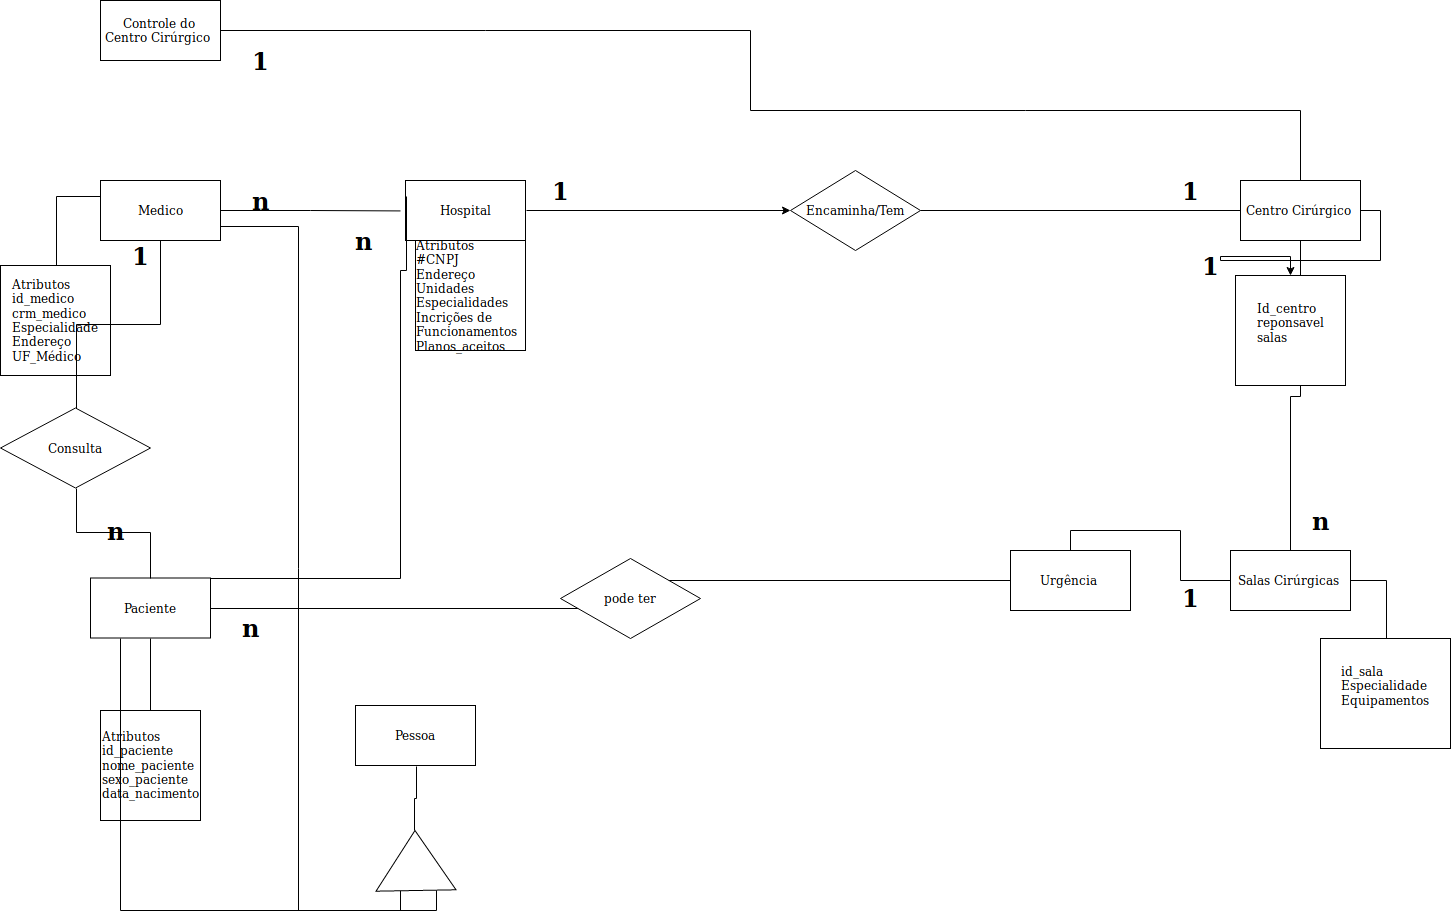

The diagram above was exported from draw.io. Its source (the exported page's mxGraphModel, read from the mxfile embedded in the PNG):
<mxGraphModel dx="1546" dy="932" grid="1" gridSize="10" guides="1" tooltips="1" connect="1" arrows="1" fold="1" page="1" pageScale="1" pageWidth="827" pageHeight="1169" math="0" shadow="0">
  <root>
    <mxCell id="0" />
    <mxCell id="1" parent="0" />
    <mxCell id="evg5fHQ2gOixRksqI1i6-25" style="edgeStyle=orthogonalEdgeStyle;rounded=0;orthogonalLoop=1;jettySize=auto;html=1;exitX=1;exitY=0.5;exitDx=0;exitDy=0;endArrow=none;endFill=0;" parent="1" source="evg5fHQ2gOixRksqI1i6-30" target="evg5fHQ2gOixRksqI1i6-2" edge="1">
      <mxGeometry relative="1" as="geometry" />
    </mxCell>
    <mxCell id="sQIwM5UHEZrxDZGQ7wRn-8" style="edgeStyle=orthogonalEdgeStyle;shape=link;rounded=0;orthogonalLoop=1;jettySize=auto;html=1;entryX=0.344;entryY=-0.009;entryDx=0;entryDy=0;entryPerimeter=0;shadow=0;strokeColor=none;" parent="1" source="evg5fHQ2gOixRksqI1i6-1" target="evg5fHQ2gOixRksqI1i6-17" edge="1">
      <mxGeometry relative="1" as="geometry" />
    </mxCell>
    <mxCell id="evg5fHQ2gOixRksqI1i6-1" value="Hospital" style="rounded=0;whiteSpace=wrap;html=1;" parent="1" vertex="1">
      <mxGeometry x="425" y="300" width="120" height="60" as="geometry" />
    </mxCell>
    <mxCell id="evg5fHQ2gOixRksqI1i6-19" style="edgeStyle=orthogonalEdgeStyle;rounded=0;orthogonalLoop=1;jettySize=auto;html=1;exitX=1;exitY=0.5;exitDx=0;exitDy=0;" parent="1" source="evg5fHQ2gOixRksqI1i6-2" target="evg5fHQ2gOixRksqI1i6-16" edge="1">
      <mxGeometry relative="1" as="geometry" />
    </mxCell>
    <mxCell id="evg5fHQ2gOixRksqI1i6-2" value="Centro Cirúrgico&amp;nbsp;" style="rounded=0;whiteSpace=wrap;html=1;" parent="1" vertex="1">
      <mxGeometry x="1260" y="300" width="120" height="60" as="geometry" />
    </mxCell>
    <mxCell id="evg5fHQ2gOixRksqI1i6-32" style="edgeStyle=orthogonalEdgeStyle;rounded=0;orthogonalLoop=1;jettySize=auto;html=1;endArrow=none;endFill=0;" parent="1" source="evg5fHQ2gOixRksqI1i6-3" target="evg5fHQ2gOixRksqI1i6-2" edge="1">
      <mxGeometry relative="1" as="geometry" />
    </mxCell>
    <mxCell id="evg5fHQ2gOixRksqI1i6-3" value="Salas Cirúrgicas&amp;nbsp;" style="rounded=0;whiteSpace=wrap;html=1;" parent="1" vertex="1">
      <mxGeometry x="1250" y="670" width="120" height="60" as="geometry" />
    </mxCell>
    <mxCell id="sQIwM5UHEZrxDZGQ7wRn-7" style="edgeStyle=orthogonalEdgeStyle;rounded=0;orthogonalLoop=1;jettySize=auto;html=1;exitX=1;exitY=0.5;exitDx=0;exitDy=0;shadow=0;endArrow=none;endFill=0;" parent="1" source="evg5fHQ2gOixRksqI1i6-5" edge="1">
      <mxGeometry relative="1" as="geometry">
        <mxPoint x="420" y="330.42857142857144" as="targetPoint" />
      </mxGeometry>
    </mxCell>
    <mxCell id="evg5fHQ2gOixRksqI1i6-5" value="Medico" style="rounded=0;whiteSpace=wrap;html=1;" parent="1" vertex="1">
      <mxGeometry x="120" y="300" width="120" height="60" as="geometry" />
    </mxCell>
    <mxCell id="evg5fHQ2gOixRksqI1i6-22" style="edgeStyle=orthogonalEdgeStyle;rounded=0;orthogonalLoop=1;jettySize=auto;html=1;entryX=0;entryY=0.25;entryDx=0;entryDy=0;endArrow=none;endFill=0;exitX=0.75;exitY=0;exitDx=0;exitDy=0;" parent="1" source="evg5fHQ2gOixRksqI1i6-6" target="evg5fHQ2gOixRksqI1i6-1" edge="1">
      <mxGeometry relative="1" as="geometry">
        <Array as="points">
          <mxPoint x="420" y="698" />
          <mxPoint x="420" y="390" />
          <mxPoint x="426" y="390" />
        </Array>
        <mxPoint x="220" y="668" as="sourcePoint" />
      </mxGeometry>
    </mxCell>
    <mxCell id="evg5fHQ2gOixRksqI1i6-23" style="edgeStyle=orthogonalEdgeStyle;rounded=0;orthogonalLoop=1;jettySize=auto;html=1;endArrow=none;endFill=0;" parent="1" source="evg5fHQ2gOixRksqI1i6-6" target="evg5fHQ2gOixRksqI1i6-15" edge="1">
      <mxGeometry relative="1" as="geometry" />
    </mxCell>
    <mxCell id="evg5fHQ2gOixRksqI1i6-6" value="Paciente" style="rounded=0;whiteSpace=wrap;html=1;" parent="1" vertex="1">
      <mxGeometry x="110" y="697.5" width="120" height="60" as="geometry" />
    </mxCell>
    <mxCell id="evg5fHQ2gOixRksqI1i6-9" style="edgeStyle=orthogonalEdgeStyle;rounded=0;orthogonalLoop=1;jettySize=auto;html=1;entryX=0.5;entryY=0;entryDx=0;entryDy=0;endArrow=none;endFill=0;" parent="1" source="evg5fHQ2gOixRksqI1i6-7" target="evg5fHQ2gOixRksqI1i6-2" edge="1">
      <mxGeometry relative="1" as="geometry">
        <mxPoint x="1320" y="260" as="targetPoint" />
        <Array as="points">
          <mxPoint x="770" y="150" />
          <mxPoint x="770" y="230" />
          <mxPoint x="1320" y="230" />
        </Array>
      </mxGeometry>
    </mxCell>
    <mxCell id="evg5fHQ2gOixRksqI1i6-7" value="Controle do Centro Cirúrgico&amp;nbsp;" style="rounded=0;whiteSpace=wrap;html=1;" parent="1" vertex="1">
      <mxGeometry x="120" y="120" width="120" height="60" as="geometry" />
    </mxCell>
    <mxCell id="evg5fHQ2gOixRksqI1i6-8" style="edgeStyle=orthogonalEdgeStyle;rounded=0;orthogonalLoop=1;jettySize=auto;html=1;exitX=0.5;exitY=1;exitDx=0;exitDy=0;" parent="1" source="evg5fHQ2gOixRksqI1i6-2" target="evg5fHQ2gOixRksqI1i6-2" edge="1">
      <mxGeometry relative="1" as="geometry" />
    </mxCell>
    <mxCell id="evg5fHQ2gOixRksqI1i6-10" value="&lt;div style=&quot;text-align: left&quot;&gt;&lt;span&gt;Atributos&lt;/span&gt;&lt;/div&gt;&lt;div style=&quot;text-align: left&quot;&gt;&lt;span&gt;id_paciente&lt;/span&gt;&lt;/div&gt;&lt;div style=&quot;text-align: left&quot;&gt;nome_paciente&lt;/div&gt;&lt;div style=&quot;text-align: left&quot;&gt;sexo_paciente&lt;/div&gt;&lt;div style=&quot;text-align: left&quot;&gt;data_nacimento&lt;/div&gt;" style="shape=internalStorage;whiteSpace=wrap;html=1;backgroundOutline=1;dx=0;dy=0;" parent="1" vertex="1">
      <mxGeometry x="120" y="830" width="100" height="110" as="geometry" />
    </mxCell>
    <mxCell id="sQIwM5UHEZrxDZGQ7wRn-6" style="edgeStyle=orthogonalEdgeStyle;rounded=0;orthogonalLoop=1;jettySize=auto;html=1;exitX=0.5;exitY=0;exitDx=0;exitDy=0;entryX=0;entryY=0.25;entryDx=0;entryDy=0;shadow=0;endArrow=none;endFill=0;" parent="1" source="evg5fHQ2gOixRksqI1i6-11" target="evg5fHQ2gOixRksqI1i6-5" edge="1">
      <mxGeometry relative="1" as="geometry" />
    </mxCell>
    <mxCell id="evg5fHQ2gOixRksqI1i6-11" value="&lt;div style=&quot;text-align: left&quot;&gt;Atributos &lt;br&gt;id_medico&lt;/div&gt;&lt;div style=&quot;text-align: left&quot;&gt;crm_medico&lt;/div&gt;&lt;div style=&quot;text-align: left&quot;&gt;Especialidade&lt;/div&gt;&lt;div style=&quot;text-align: left&quot;&gt;Endereço&lt;/div&gt;&lt;div style=&quot;text-align: left&quot;&gt;UF_Médico&lt;/div&gt;" style="shape=internalStorage;whiteSpace=wrap;html=1;backgroundOutline=1;dx=0;dy=0;" parent="1" vertex="1">
      <mxGeometry x="20" y="385" width="110" height="110" as="geometry" />
    </mxCell>
    <mxCell id="evg5fHQ2gOixRksqI1i6-24" style="edgeStyle=orthogonalEdgeStyle;rounded=0;orthogonalLoop=1;jettySize=auto;html=1;exitX=0.5;exitY=0;exitDx=0;exitDy=0;entryX=0;entryY=0.5;entryDx=0;entryDy=0;endArrow=none;endFill=0;" parent="1" source="evg5fHQ2gOixRksqI1i6-15" target="evg5fHQ2gOixRksqI1i6-3" edge="1">
      <mxGeometry relative="1" as="geometry" />
    </mxCell>
    <mxCell id="evg5fHQ2gOixRksqI1i6-15" value="Urgência&amp;nbsp;" style="rounded=0;whiteSpace=wrap;html=1;" parent="1" vertex="1">
      <mxGeometry x="1030" y="670" width="120" height="60" as="geometry" />
    </mxCell>
    <mxCell id="evg5fHQ2gOixRksqI1i6-16" value="&lt;div style=&quot;text-align: left&quot;&gt;Id_centro&lt;/div&gt;&lt;div style=&quot;text-align: left&quot;&gt;reponsavel&lt;/div&gt;&lt;div style=&quot;text-align: left&quot;&gt;salas&lt;/div&gt;&lt;div style=&quot;text-align: left&quot;&gt;&lt;br&gt;&lt;/div&gt;" style="shape=internalStorage;whiteSpace=wrap;html=1;backgroundOutline=1;dx=0;dy=0;" parent="1" vertex="1">
      <mxGeometry x="1255" y="395" width="110" height="110" as="geometry" />
    </mxCell>
    <mxCell id="evg5fHQ2gOixRksqI1i6-17" value="&lt;div style=&quot;text-align: left&quot;&gt;Atributos&lt;br&gt;#CNPJ&lt;/div&gt;&lt;div style=&quot;text-align: left&quot;&gt;Endereço&lt;/div&gt;&lt;div style=&quot;text-align: left&quot;&gt;Unidades&lt;/div&gt;&lt;div style=&quot;text-align: left&quot;&gt;Especialidades&lt;/div&gt;&lt;div style=&quot;text-align: left&quot;&gt;Incrições de Funcionamentos&lt;/div&gt;&lt;div style=&quot;text-align: left&quot;&gt;Planos_aceitos&lt;/div&gt;" style="shape=internalStorage;whiteSpace=wrap;html=1;backgroundOutline=1;dx=0;dy=0;" parent="1" vertex="1">
      <mxGeometry x="435" y="360" width="110" height="110" as="geometry" />
    </mxCell>
    <mxCell id="evg5fHQ2gOixRksqI1i6-21" style="edgeStyle=orthogonalEdgeStyle;rounded=0;orthogonalLoop=1;jettySize=auto;html=1;entryX=1;entryY=0.5;entryDx=0;entryDy=0;endArrow=none;endFill=0;" parent="1" source="evg5fHQ2gOixRksqI1i6-20" target="evg5fHQ2gOixRksqI1i6-3" edge="1">
      <mxGeometry relative="1" as="geometry" />
    </mxCell>
    <mxCell id="evg5fHQ2gOixRksqI1i6-20" value="&lt;div style=&quot;text-align: left&quot;&gt;id_sala&lt;/div&gt;&lt;div style=&quot;text-align: left&quot;&gt;Especialidade&lt;/div&gt;&lt;div style=&quot;text-align: left&quot;&gt;Equipamentos&lt;/div&gt;&lt;div style=&quot;text-align: left&quot;&gt;&lt;br&gt;&lt;/div&gt;" style="shape=internalStorage;whiteSpace=wrap;html=1;backgroundOutline=1;dx=0;dy=0;" parent="1" vertex="1">
      <mxGeometry x="1340" y="758" width="130" height="110" as="geometry" />
    </mxCell>
    <mxCell id="sQIwM5UHEZrxDZGQ7wRn-3" style="edgeStyle=orthogonalEdgeStyle;rounded=0;orthogonalLoop=1;jettySize=auto;html=1;exitX=0.5;exitY=1;exitDx=0;exitDy=0;entryX=0.5;entryY=0;entryDx=0;entryDy=0;shadow=0;endArrow=none;endFill=0;" parent="1" source="evg5fHQ2gOixRksqI1i6-27" target="evg5fHQ2gOixRksqI1i6-6" edge="1">
      <mxGeometry relative="1" as="geometry" />
    </mxCell>
    <mxCell id="sQIwM5UHEZrxDZGQ7wRn-4" style="edgeStyle=orthogonalEdgeStyle;rounded=0;orthogonalLoop=1;jettySize=auto;html=1;exitX=0.5;exitY=0;exitDx=0;exitDy=0;entryX=0.5;entryY=1;entryDx=0;entryDy=0;shadow=0;endArrow=none;endFill=0;" parent="1" source="evg5fHQ2gOixRksqI1i6-27" target="evg5fHQ2gOixRksqI1i6-5" edge="1">
      <mxGeometry relative="1" as="geometry" />
    </mxCell>
    <mxCell id="evg5fHQ2gOixRksqI1i6-27" value="Consulta" style="rhombus;whiteSpace=wrap;html=1;" parent="1" vertex="1">
      <mxGeometry x="20" y="527.5" width="150" height="80" as="geometry" />
    </mxCell>
    <mxCell id="evg5fHQ2gOixRksqI1i6-30" value="Encaminha/Tem" style="rhombus;whiteSpace=wrap;html=1;" parent="1" vertex="1">
      <mxGeometry x="810" y="290" width="130" height="80" as="geometry" />
    </mxCell>
    <mxCell id="evg5fHQ2gOixRksqI1i6-31" style="edgeStyle=orthogonalEdgeStyle;rounded=0;orthogonalLoop=1;jettySize=auto;html=1;exitX=1;exitY=0.5;exitDx=0;exitDy=0;" parent="1" source="evg5fHQ2gOixRksqI1i6-1" target="evg5fHQ2gOixRksqI1i6-30" edge="1">
      <mxGeometry relative="1" as="geometry">
        <mxPoint x="545" y="330" as="sourcePoint" />
        <mxPoint x="1260" y="330" as="targetPoint" />
      </mxGeometry>
    </mxCell>
    <mxCell id="sQIwM5UHEZrxDZGQ7wRn-1" value="" style="endArrow=none;html=1;shadow=0;entryX=0.5;entryY=1;entryDx=0;entryDy=0;exitX=0.5;exitY=0;exitDx=0;exitDy=0;" parent="1" source="evg5fHQ2gOixRksqI1i6-10" target="evg5fHQ2gOixRksqI1i6-6" edge="1">
      <mxGeometry width="50" height="50" relative="1" as="geometry">
        <mxPoint x="20" y="1010" as="sourcePoint" />
        <mxPoint x="70" y="960" as="targetPoint" />
        <Array as="points" />
      </mxGeometry>
    </mxCell>
    <mxCell id="sQIwM5UHEZrxDZGQ7wRn-14" value="pode ter" style="rhombus;whiteSpace=wrap;html=1;" parent="1" vertex="1">
      <mxGeometry x="580" y="678" width="140" height="80" as="geometry" />
    </mxCell>
    <mxCell id="sQIwM5UHEZrxDZGQ7wRn-16" value="1" style="text;strokeColor=none;fillColor=none;html=1;fontSize=24;fontStyle=1;verticalAlign=middle;align=center;" parent="1" vertex="1">
      <mxGeometry x="130" y="365" width="60" height="20" as="geometry" />
    </mxCell>
    <mxCell id="sQIwM5UHEZrxDZGQ7wRn-18" value="n" style="text;strokeColor=none;fillColor=none;html=1;fontSize=24;fontStyle=1;verticalAlign=middle;align=center;" parent="1" vertex="1">
      <mxGeometry x="240" y="737.5" width="60" height="20" as="geometry" />
    </mxCell>
    <mxCell id="sQIwM5UHEZrxDZGQ7wRn-19" value="n" style="text;strokeColor=none;fillColor=none;html=1;fontSize=24;fontStyle=1;verticalAlign=middle;align=center;" parent="1" vertex="1">
      <mxGeometry x="1310" y="630" width="60" height="20" as="geometry" />
    </mxCell>
    <mxCell id="sQIwM5UHEZrxDZGQ7wRn-20" value="1" style="text;strokeColor=none;fillColor=none;html=1;fontSize=24;fontStyle=1;verticalAlign=middle;align=center;" parent="1" vertex="1">
      <mxGeometry x="1200" y="375" width="60" height="20" as="geometry" />
    </mxCell>
    <mxCell id="sQIwM5UHEZrxDZGQ7wRn-21" value="n" style="text;strokeColor=none;fillColor=none;html=1;fontSize=24;fontStyle=1;verticalAlign=middle;align=center;" parent="1" vertex="1">
      <mxGeometry x="250" y="310" width="60" height="20" as="geometry" />
    </mxCell>
    <mxCell id="sQIwM5UHEZrxDZGQ7wRn-22" value="1" style="text;strokeColor=none;fillColor=none;html=1;fontSize=24;fontStyle=1;verticalAlign=middle;align=center;" parent="1" vertex="1">
      <mxGeometry x="1180" y="707.5" width="60" height="20" as="geometry" />
    </mxCell>
    <mxCell id="sQIwM5UHEZrxDZGQ7wRn-23" value="1" style="text;strokeColor=none;fillColor=none;html=1;fontSize=24;fontStyle=1;verticalAlign=middle;align=center;" parent="1" vertex="1">
      <mxGeometry x="250" y="170" width="60" height="20" as="geometry" />
    </mxCell>
    <mxCell id="sQIwM5UHEZrxDZGQ7wRn-24" value="1" style="text;strokeColor=none;fillColor=none;html=1;fontSize=24;fontStyle=1;verticalAlign=middle;align=center;" parent="1" vertex="1">
      <mxGeometry x="550" y="300" width="60" height="20" as="geometry" />
    </mxCell>
    <mxCell id="sQIwM5UHEZrxDZGQ7wRn-25" value="1" style="text;strokeColor=none;fillColor=none;html=1;fontSize=24;fontStyle=1;verticalAlign=middle;align=center;" parent="1" vertex="1">
      <mxGeometry x="1180" y="300" width="60" height="20" as="geometry" />
    </mxCell>
    <mxCell id="sQIwM5UHEZrxDZGQ7wRn-26" value="n" style="text;strokeColor=none;fillColor=none;html=1;fontSize=24;fontStyle=1;verticalAlign=middle;align=center;" parent="1" vertex="1">
      <mxGeometry x="105" y="640" width="60" height="20" as="geometry" />
    </mxCell>
    <mxCell id="sQIwM5UHEZrxDZGQ7wRn-36" value="n" style="text;strokeColor=none;fillColor=none;html=1;fontSize=24;fontStyle=1;verticalAlign=middle;align=center;" parent="1" vertex="1">
      <mxGeometry x="353.5" y="350" width="60" height="20" as="geometry" />
    </mxCell>
    <mxCell id="0OryOKd_KRgEzRvBWF3a-5" style="edgeStyle=orthogonalEdgeStyle;rounded=0;orthogonalLoop=1;jettySize=auto;html=1;exitX=0.5;exitY=1;exitDx=0;exitDy=0;entryX=1;entryY=0.5;entryDx=0;entryDy=0;endArrow=none;endFill=0;" edge="1" parent="1" source="0OryOKd_KRgEzRvBWF3a-3" target="0OryOKd_KRgEzRvBWF3a-4">
      <mxGeometry relative="1" as="geometry" />
    </mxCell>
    <mxCell id="0OryOKd_KRgEzRvBWF3a-3" value="Pessoa" style="rounded=0;whiteSpace=wrap;html=1;" vertex="1" parent="1">
      <mxGeometry x="375" y="825" width="120" height="60" as="geometry" />
    </mxCell>
    <mxCell id="0OryOKd_KRgEzRvBWF3a-6" style="edgeStyle=orthogonalEdgeStyle;rounded=0;orthogonalLoop=1;jettySize=auto;html=1;entryX=0.25;entryY=1;entryDx=0;entryDy=0;endArrow=none;endFill=0;exitX=0.004;exitY=0.306;exitDx=0;exitDy=0;exitPerimeter=0;" edge="1" parent="1" source="0OryOKd_KRgEzRvBWF3a-4" target="evg5fHQ2gOixRksqI1i6-6">
      <mxGeometry relative="1" as="geometry">
        <mxPoint x="410" y="1020" as="sourcePoint" />
      </mxGeometry>
    </mxCell>
    <mxCell id="0OryOKd_KRgEzRvBWF3a-7" style="edgeStyle=orthogonalEdgeStyle;rounded=0;orthogonalLoop=1;jettySize=auto;html=1;exitX=0;exitY=0.75;exitDx=0;exitDy=0;entryX=1;entryY=0.75;entryDx=0;entryDy=0;endArrow=none;endFill=0;" edge="1" parent="1" source="0OryOKd_KRgEzRvBWF3a-4" target="evg5fHQ2gOixRksqI1i6-5">
      <mxGeometry relative="1" as="geometry" />
    </mxCell>
    <mxCell id="0OryOKd_KRgEzRvBWF3a-4" value="" style="triangle;whiteSpace=wrap;html=1;rotation=-91;" vertex="1" parent="1">
      <mxGeometry x="405" y="940" width="60" height="80" as="geometry" />
    </mxCell>
  </root>
</mxGraphModel>